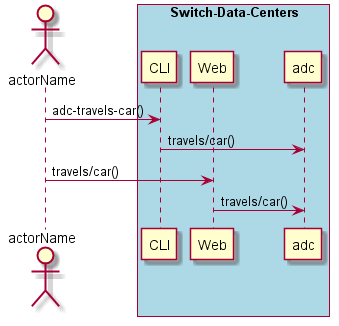

The diagram above was rendered by PlantUML. Its source (embedded in the PNG):
@startuml
Actor "actorName" as A

box "Switch-Data-Centers" #lightblue
participant CLI as CLI
participant Web as Web
participant "adc" as S
A -> CLI : adc-travels-car()
CLI -> S : travels/car()
A -> Web : travels/car()
Web -> S : travels/car()
end box

@enduml